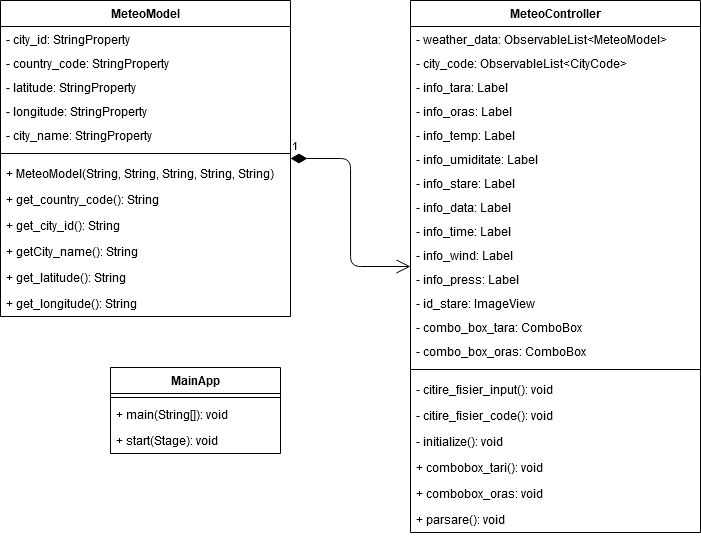

The diagram above was exported from draw.io. Its source (the exported page's mxGraphModel, read from the mxfile embedded in the PNG):
<mxGraphModel dx="1021" dy="575" grid="1" gridSize="10" guides="1" tooltips="1" connect="1" arrows="1" fold="1" page="1" pageScale="1" pageWidth="827" pageHeight="1169" math="0" shadow="0">
  <root>
    <mxCell id="0" />
    <mxCell id="1" parent="0" />
    <mxCell id="jUIodjdMTGGqTRksCJ6t-5" value="MainApp" style="swimlane;fontStyle=1;align=center;verticalAlign=top;childLayout=stackLayout;horizontal=1;startSize=26;horizontalStack=0;resizeParent=1;resizeParentMax=0;resizeLast=0;collapsible=1;marginBottom=0;" vertex="1" parent="1">
      <mxGeometry x="180" y="440" width="170" height="86" as="geometry" />
    </mxCell>
    <mxCell id="jUIodjdMTGGqTRksCJ6t-7" value="" style="line;strokeWidth=1;fillColor=none;align=left;verticalAlign=middle;spacingTop=-1;spacingLeft=3;spacingRight=3;rotatable=0;labelPosition=right;points=[];portConstraint=eastwest;" vertex="1" parent="jUIodjdMTGGqTRksCJ6t-5">
      <mxGeometry y="26" width="170" height="8" as="geometry" />
    </mxCell>
    <mxCell id="jUIodjdMTGGqTRksCJ6t-8" value="+ main(String[]): void" style="text;strokeColor=none;fillColor=none;align=left;verticalAlign=top;spacingLeft=4;spacingRight=4;overflow=hidden;rotatable=0;points=[[0,0.5],[1,0.5]];portConstraint=eastwest;" vertex="1" parent="jUIodjdMTGGqTRksCJ6t-5">
      <mxGeometry y="34" width="170" height="26" as="geometry" />
    </mxCell>
    <mxCell id="jUIodjdMTGGqTRksCJ6t-17" value="+ start(Stage): void" style="text;strokeColor=none;fillColor=none;align=left;verticalAlign=top;spacingLeft=4;spacingRight=4;overflow=hidden;rotatable=0;points=[[0,0.5],[1,0.5]];portConstraint=eastwest;" vertex="1" parent="jUIodjdMTGGqTRksCJ6t-5">
      <mxGeometry y="60" width="170" height="26" as="geometry" />
    </mxCell>
    <mxCell id="jUIodjdMTGGqTRksCJ6t-9" value="MeteoModel" style="swimlane;fontStyle=1;align=center;verticalAlign=top;childLayout=stackLayout;horizontal=1;startSize=26;horizontalStack=0;resizeParent=1;resizeParentMax=0;resizeLast=0;collapsible=1;marginBottom=0;" vertex="1" parent="1">
      <mxGeometry x="70" y="73" width="290" height="316" as="geometry" />
    </mxCell>
    <mxCell id="jUIodjdMTGGqTRksCJ6t-10" value="- city_id: StringProperty" style="text;strokeColor=none;fillColor=none;align=left;verticalAlign=top;spacingLeft=4;spacingRight=4;overflow=hidden;rotatable=0;points=[[0,0.5],[1,0.5]];portConstraint=eastwest;" vertex="1" parent="jUIodjdMTGGqTRksCJ6t-9">
      <mxGeometry y="26" width="290" height="24" as="geometry" />
    </mxCell>
    <mxCell id="jUIodjdMTGGqTRksCJ6t-16" value="- country_code: StringProperty" style="text;strokeColor=none;fillColor=none;align=left;verticalAlign=top;spacingLeft=4;spacingRight=4;overflow=hidden;rotatable=0;points=[[0,0.5],[1,0.5]];portConstraint=eastwest;" vertex="1" parent="jUIodjdMTGGqTRksCJ6t-9">
      <mxGeometry y="50" width="290" height="24" as="geometry" />
    </mxCell>
    <mxCell id="jUIodjdMTGGqTRksCJ6t-18" value="- latitude: StringProperty" style="text;strokeColor=none;fillColor=none;align=left;verticalAlign=top;spacingLeft=4;spacingRight=4;overflow=hidden;rotatable=0;points=[[0,0.5],[1,0.5]];portConstraint=eastwest;" vertex="1" parent="jUIodjdMTGGqTRksCJ6t-9">
      <mxGeometry y="74" width="290" height="24" as="geometry" />
    </mxCell>
    <mxCell id="jUIodjdMTGGqTRksCJ6t-19" value="- longitude: StringProperty" style="text;strokeColor=none;fillColor=none;align=left;verticalAlign=top;spacingLeft=4;spacingRight=4;overflow=hidden;rotatable=0;points=[[0,0.5],[1,0.5]];portConstraint=eastwest;" vertex="1" parent="jUIodjdMTGGqTRksCJ6t-9">
      <mxGeometry y="98" width="290" height="24" as="geometry" />
    </mxCell>
    <mxCell id="jUIodjdMTGGqTRksCJ6t-20" value="- city_name: StringProperty" style="text;strokeColor=none;fillColor=none;align=left;verticalAlign=top;spacingLeft=4;spacingRight=4;overflow=hidden;rotatable=0;points=[[0,0.5],[1,0.5]];portConstraint=eastwest;" vertex="1" parent="jUIodjdMTGGqTRksCJ6t-9">
      <mxGeometry y="122" width="290" height="24" as="geometry" />
    </mxCell>
    <mxCell id="jUIodjdMTGGqTRksCJ6t-11" value="" style="line;strokeWidth=1;fillColor=none;align=left;verticalAlign=middle;spacingTop=-1;spacingLeft=3;spacingRight=3;rotatable=0;labelPosition=right;points=[];portConstraint=eastwest;" vertex="1" parent="jUIodjdMTGGqTRksCJ6t-9">
      <mxGeometry y="146" width="290" height="14" as="geometry" />
    </mxCell>
    <mxCell id="jUIodjdMTGGqTRksCJ6t-12" value="+ MeteoModel(String, String, String, String, String)" style="text;strokeColor=none;fillColor=none;align=left;verticalAlign=top;spacingLeft=4;spacingRight=4;overflow=hidden;rotatable=0;points=[[0,0.5],[1,0.5]];portConstraint=eastwest;" vertex="1" parent="jUIodjdMTGGqTRksCJ6t-9">
      <mxGeometry y="160" width="290" height="26" as="geometry" />
    </mxCell>
    <mxCell id="jUIodjdMTGGqTRksCJ6t-13" value="+ get_country_code(): String" style="text;strokeColor=none;fillColor=none;align=left;verticalAlign=top;spacingLeft=4;spacingRight=4;overflow=hidden;rotatable=0;points=[[0,0.5],[1,0.5]];portConstraint=eastwest;" vertex="1" parent="jUIodjdMTGGqTRksCJ6t-9">
      <mxGeometry y="186" width="290" height="26" as="geometry" />
    </mxCell>
    <mxCell id="jUIodjdMTGGqTRksCJ6t-14" value="+ get_city_id(): String" style="text;strokeColor=none;fillColor=none;align=left;verticalAlign=top;spacingLeft=4;spacingRight=4;overflow=hidden;rotatable=0;points=[[0,0.5],[1,0.5]];portConstraint=eastwest;" vertex="1" parent="jUIodjdMTGGqTRksCJ6t-9">
      <mxGeometry y="212" width="290" height="26" as="geometry" />
    </mxCell>
    <mxCell id="jUIodjdMTGGqTRksCJ6t-22" value="+ getCity_name(): String" style="text;strokeColor=none;fillColor=none;align=left;verticalAlign=top;spacingLeft=4;spacingRight=4;overflow=hidden;rotatable=0;points=[[0,0.5],[1,0.5]];portConstraint=eastwest;" vertex="1" parent="jUIodjdMTGGqTRksCJ6t-9">
      <mxGeometry y="238" width="290" height="26" as="geometry" />
    </mxCell>
    <mxCell id="jUIodjdMTGGqTRksCJ6t-21" value="+ get_latitude(): String" style="text;strokeColor=none;fillColor=none;align=left;verticalAlign=top;spacingLeft=4;spacingRight=4;overflow=hidden;rotatable=0;points=[[0,0.5],[1,0.5]];portConstraint=eastwest;" vertex="1" parent="jUIodjdMTGGqTRksCJ6t-9">
      <mxGeometry y="264" width="290" height="26" as="geometry" />
    </mxCell>
    <mxCell id="jUIodjdMTGGqTRksCJ6t-23" value="+ get_longitude(): String" style="text;strokeColor=none;fillColor=none;align=left;verticalAlign=top;spacingLeft=4;spacingRight=4;overflow=hidden;rotatable=0;points=[[0,0.5],[1,0.5]];portConstraint=eastwest;" vertex="1" parent="jUIodjdMTGGqTRksCJ6t-9">
      <mxGeometry y="290" width="290" height="26" as="geometry" />
    </mxCell>
    <mxCell id="jUIodjdMTGGqTRksCJ6t-24" value="MeteoController" style="swimlane;fontStyle=1;align=center;verticalAlign=top;childLayout=stackLayout;horizontal=1;startSize=26;horizontalStack=0;resizeParent=1;resizeParentMax=0;resizeLast=0;collapsible=1;marginBottom=0;" vertex="1" parent="1">
      <mxGeometry x="480" y="73" width="290" height="532" as="geometry" />
    </mxCell>
    <mxCell id="jUIodjdMTGGqTRksCJ6t-25" value="- weather_data: ObservableList&lt;MeteoModel&gt;" style="text;strokeColor=none;fillColor=none;align=left;verticalAlign=top;spacingLeft=4;spacingRight=4;overflow=hidden;rotatable=0;points=[[0,0.5],[1,0.5]];portConstraint=eastwest;" vertex="1" parent="jUIodjdMTGGqTRksCJ6t-24">
      <mxGeometry y="26" width="290" height="24" as="geometry" />
    </mxCell>
    <mxCell id="jUIodjdMTGGqTRksCJ6t-26" value="- city_code: ObservableList&lt;CityCode&gt;" style="text;strokeColor=none;fillColor=none;align=left;verticalAlign=top;spacingLeft=4;spacingRight=4;overflow=hidden;rotatable=0;points=[[0,0.5],[1,0.5]];portConstraint=eastwest;" vertex="1" parent="jUIodjdMTGGqTRksCJ6t-24">
      <mxGeometry y="50" width="290" height="24" as="geometry" />
    </mxCell>
    <mxCell id="jUIodjdMTGGqTRksCJ6t-27" value="- info_tara: Label" style="text;strokeColor=none;fillColor=none;align=left;verticalAlign=top;spacingLeft=4;spacingRight=4;overflow=hidden;rotatable=0;points=[[0,0.5],[1,0.5]];portConstraint=eastwest;" vertex="1" parent="jUIodjdMTGGqTRksCJ6t-24">
      <mxGeometry y="74" width="290" height="24" as="geometry" />
    </mxCell>
    <mxCell id="jUIodjdMTGGqTRksCJ6t-28" value="- info_oras: Label" style="text;strokeColor=none;fillColor=none;align=left;verticalAlign=top;spacingLeft=4;spacingRight=4;overflow=hidden;rotatable=0;points=[[0,0.5],[1,0.5]];portConstraint=eastwest;" vertex="1" parent="jUIodjdMTGGqTRksCJ6t-24">
      <mxGeometry y="98" width="290" height="24" as="geometry" />
    </mxCell>
    <mxCell id="jUIodjdMTGGqTRksCJ6t-29" value="- info_temp: Label" style="text;strokeColor=none;fillColor=none;align=left;verticalAlign=top;spacingLeft=4;spacingRight=4;overflow=hidden;rotatable=0;points=[[0,0.5],[1,0.5]];portConstraint=eastwest;" vertex="1" parent="jUIodjdMTGGqTRksCJ6t-24">
      <mxGeometry y="122" width="290" height="24" as="geometry" />
    </mxCell>
    <mxCell id="jUIodjdMTGGqTRksCJ6t-37" value="- info_umiditate: Label" style="text;strokeColor=none;fillColor=none;align=left;verticalAlign=top;spacingLeft=4;spacingRight=4;overflow=hidden;rotatable=0;points=[[0,0.5],[1,0.5]];portConstraint=eastwest;" vertex="1" parent="jUIodjdMTGGqTRksCJ6t-24">
      <mxGeometry y="146" width="290" height="24" as="geometry" />
    </mxCell>
    <mxCell id="jUIodjdMTGGqTRksCJ6t-38" value="- info_stare: Label" style="text;strokeColor=none;fillColor=none;align=left;verticalAlign=top;spacingLeft=4;spacingRight=4;overflow=hidden;rotatable=0;points=[[0,0.5],[1,0.5]];portConstraint=eastwest;" vertex="1" parent="jUIodjdMTGGqTRksCJ6t-24">
      <mxGeometry y="170" width="290" height="24" as="geometry" />
    </mxCell>
    <mxCell id="jUIodjdMTGGqTRksCJ6t-39" value="- info_data: Label" style="text;strokeColor=none;fillColor=none;align=left;verticalAlign=top;spacingLeft=4;spacingRight=4;overflow=hidden;rotatable=0;points=[[0,0.5],[1,0.5]];portConstraint=eastwest;" vertex="1" parent="jUIodjdMTGGqTRksCJ6t-24">
      <mxGeometry y="194" width="290" height="24" as="geometry" />
    </mxCell>
    <mxCell id="jUIodjdMTGGqTRksCJ6t-40" value="- info_time: Label" style="text;strokeColor=none;fillColor=none;align=left;verticalAlign=top;spacingLeft=4;spacingRight=4;overflow=hidden;rotatable=0;points=[[0,0.5],[1,0.5]];portConstraint=eastwest;" vertex="1" parent="jUIodjdMTGGqTRksCJ6t-24">
      <mxGeometry y="218" width="290" height="24" as="geometry" />
    </mxCell>
    <mxCell id="jUIodjdMTGGqTRksCJ6t-41" value="- info_wind: Label" style="text;strokeColor=none;fillColor=none;align=left;verticalAlign=top;spacingLeft=4;spacingRight=4;overflow=hidden;rotatable=0;points=[[0,0.5],[1,0.5]];portConstraint=eastwest;" vertex="1" parent="jUIodjdMTGGqTRksCJ6t-24">
      <mxGeometry y="242" width="290" height="24" as="geometry" />
    </mxCell>
    <mxCell id="jUIodjdMTGGqTRksCJ6t-45" value="- info_press: Label" style="text;strokeColor=none;fillColor=none;align=left;verticalAlign=top;spacingLeft=4;spacingRight=4;overflow=hidden;rotatable=0;points=[[0,0.5],[1,0.5]];portConstraint=eastwest;" vertex="1" parent="jUIodjdMTGGqTRksCJ6t-24">
      <mxGeometry y="266" width="290" height="24" as="geometry" />
    </mxCell>
    <mxCell id="jUIodjdMTGGqTRksCJ6t-42" value="- id_stare: ImageView" style="text;strokeColor=none;fillColor=none;align=left;verticalAlign=top;spacingLeft=4;spacingRight=4;overflow=hidden;rotatable=0;points=[[0,0.5],[1,0.5]];portConstraint=eastwest;" vertex="1" parent="jUIodjdMTGGqTRksCJ6t-24">
      <mxGeometry y="290" width="290" height="24" as="geometry" />
    </mxCell>
    <mxCell id="jUIodjdMTGGqTRksCJ6t-43" value="- combo_box_tara: ComboBox" style="text;strokeColor=none;fillColor=none;align=left;verticalAlign=top;spacingLeft=4;spacingRight=4;overflow=hidden;rotatable=0;points=[[0,0.5],[1,0.5]];portConstraint=eastwest;" vertex="1" parent="jUIodjdMTGGqTRksCJ6t-24">
      <mxGeometry y="314" width="290" height="24" as="geometry" />
    </mxCell>
    <mxCell id="jUIodjdMTGGqTRksCJ6t-44" value="- combo_box_oras: ComboBox" style="text;strokeColor=none;fillColor=none;align=left;verticalAlign=top;spacingLeft=4;spacingRight=4;overflow=hidden;rotatable=0;points=[[0,0.5],[1,0.5]];portConstraint=eastwest;" vertex="1" parent="jUIodjdMTGGqTRksCJ6t-24">
      <mxGeometry y="338" width="290" height="24" as="geometry" />
    </mxCell>
    <mxCell id="jUIodjdMTGGqTRksCJ6t-30" value="" style="line;strokeWidth=1;fillColor=none;align=left;verticalAlign=middle;spacingTop=-1;spacingLeft=3;spacingRight=3;rotatable=0;labelPosition=right;points=[];portConstraint=eastwest;" vertex="1" parent="jUIodjdMTGGqTRksCJ6t-24">
      <mxGeometry y="362" width="290" height="14" as="geometry" />
    </mxCell>
    <mxCell id="jUIodjdMTGGqTRksCJ6t-31" value="- citire_fisier_input(): void" style="text;strokeColor=none;fillColor=none;align=left;verticalAlign=top;spacingLeft=4;spacingRight=4;overflow=hidden;rotatable=0;points=[[0,0.5],[1,0.5]];portConstraint=eastwest;" vertex="1" parent="jUIodjdMTGGqTRksCJ6t-24">
      <mxGeometry y="376" width="290" height="26" as="geometry" />
    </mxCell>
    <mxCell id="jUIodjdMTGGqTRksCJ6t-32" value="- citire_fisier_code(): void" style="text;strokeColor=none;fillColor=none;align=left;verticalAlign=top;spacingLeft=4;spacingRight=4;overflow=hidden;rotatable=0;points=[[0,0.5],[1,0.5]];portConstraint=eastwest;" vertex="1" parent="jUIodjdMTGGqTRksCJ6t-24">
      <mxGeometry y="402" width="290" height="26" as="geometry" />
    </mxCell>
    <mxCell id="jUIodjdMTGGqTRksCJ6t-33" value="- initialize(): void" style="text;strokeColor=none;fillColor=none;align=left;verticalAlign=top;spacingLeft=4;spacingRight=4;overflow=hidden;rotatable=0;points=[[0,0.5],[1,0.5]];portConstraint=eastwest;" vertex="1" parent="jUIodjdMTGGqTRksCJ6t-24">
      <mxGeometry y="428" width="290" height="26" as="geometry" />
    </mxCell>
    <mxCell id="jUIodjdMTGGqTRksCJ6t-34" value="+ combobox_tari(): void" style="text;strokeColor=none;fillColor=none;align=left;verticalAlign=top;spacingLeft=4;spacingRight=4;overflow=hidden;rotatable=0;points=[[0,0.5],[1,0.5]];portConstraint=eastwest;" vertex="1" parent="jUIodjdMTGGqTRksCJ6t-24">
      <mxGeometry y="454" width="290" height="26" as="geometry" />
    </mxCell>
    <mxCell id="jUIodjdMTGGqTRksCJ6t-35" value="+ combobox_oras: void" style="text;strokeColor=none;fillColor=none;align=left;verticalAlign=top;spacingLeft=4;spacingRight=4;overflow=hidden;rotatable=0;points=[[0,0.5],[1,0.5]];portConstraint=eastwest;" vertex="1" parent="jUIodjdMTGGqTRksCJ6t-24">
      <mxGeometry y="480" width="290" height="26" as="geometry" />
    </mxCell>
    <mxCell id="jUIodjdMTGGqTRksCJ6t-36" value="+ parsare(): void" style="text;strokeColor=none;fillColor=none;align=left;verticalAlign=top;spacingLeft=4;spacingRight=4;overflow=hidden;rotatable=0;points=[[0,0.5],[1,0.5]];portConstraint=eastwest;" vertex="1" parent="jUIodjdMTGGqTRksCJ6t-24">
      <mxGeometry y="506" width="290" height="26" as="geometry" />
    </mxCell>
    <mxCell id="jUIodjdMTGGqTRksCJ6t-49" value="1" style="endArrow=open;html=1;endSize=12;startArrow=diamondThin;startSize=14;startFill=1;edgeStyle=orthogonalEdgeStyle;align=left;verticalAlign=bottom;labelBackgroundColor=#FFFFFF;strokeColor=#000000;" edge="1" parent="1" source="jUIodjdMTGGqTRksCJ6t-9" target="jUIodjdMTGGqTRksCJ6t-24">
      <mxGeometry x="-1" y="3" relative="1" as="geometry">
        <mxPoint x="460" y="50" as="sourcePoint" />
        <mxPoint x="620" y="50" as="targetPoint" />
      </mxGeometry>
    </mxCell>
  </root>
</mxGraphModel>